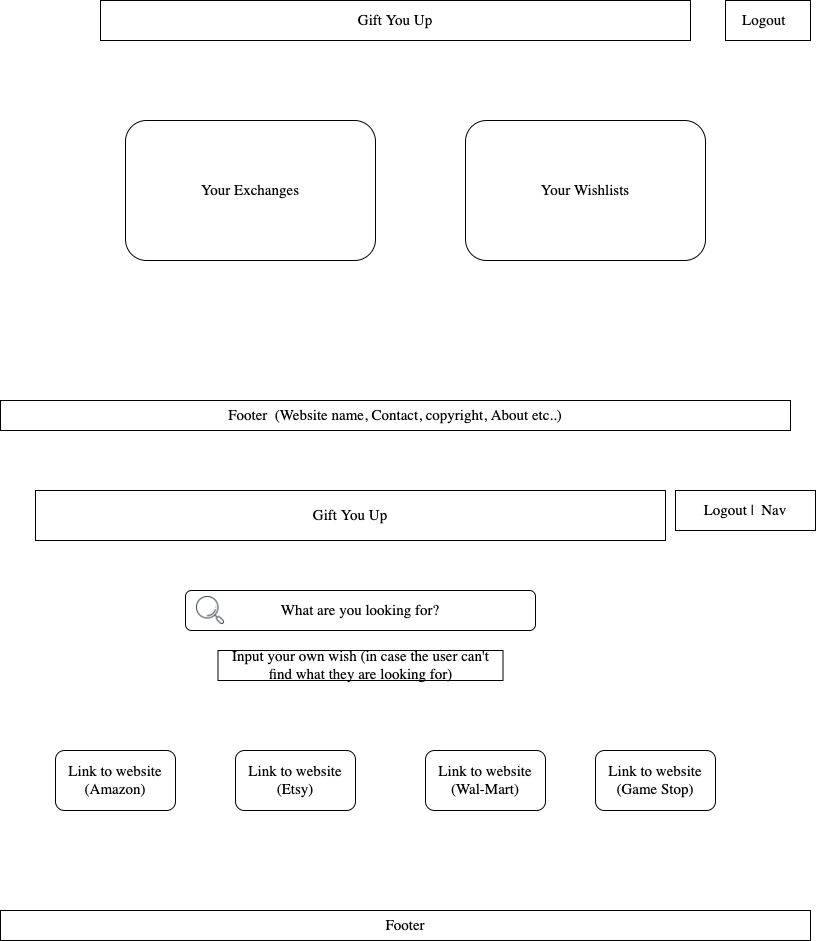

The diagram above was exported from draw.io. Its source (the exported page's mxGraphModel, read from the mxfile embedded in the PNG):
<mxGraphModel dx="866" dy="1500" grid="1" gridSize="10" guides="1" tooltips="1" connect="1" arrows="1" fold="1" page="1" pageScale="1" pageWidth="850" pageHeight="1100" math="0" shadow="0">
  <root>
    <mxCell id="0" />
    <mxCell id="1" parent="0" />
    <mxCell id="Q__1_aiJ31kDvxmPAauL-2" value="Gift You Up" style="rounded=0;whiteSpace=wrap;html=1;fontFamily=Lucida Console;fontSize=15;" parent="1" vertex="1">
      <mxGeometry x="125" y="-1080" width="590" height="40" as="geometry" />
    </mxCell>
    <mxCell id="Q__1_aiJ31kDvxmPAauL-3" value="Logout&amp;nbsp;&amp;nbsp;" style="rounded=0;whiteSpace=wrap;html=1;fontFamily=Lucida Console;fontSize=15;" parent="1" vertex="1">
      <mxGeometry x="750" y="-1080" width="85" height="40" as="geometry" />
    </mxCell>
    <mxCell id="Q__1_aiJ31kDvxmPAauL-4" value="Your Exchanges" style="rounded=1;whiteSpace=wrap;html=1;fontFamily=Lucida Console;fontSize=15;" parent="1" vertex="1">
      <mxGeometry x="150" y="-960" width="250" height="140" as="geometry" />
    </mxCell>
    <mxCell id="Q__1_aiJ31kDvxmPAauL-5" value="Your Wishlists" style="rounded=1;whiteSpace=wrap;html=1;fontFamily=Lucida Console;fontSize=15;" parent="1" vertex="1">
      <mxGeometry x="490" y="-960" width="240" height="140" as="geometry" />
    </mxCell>
    <mxCell id="Q__1_aiJ31kDvxmPAauL-6" value="Footer&amp;nbsp; (Website name, Contact, copyright, About etc..)" style="rounded=0;whiteSpace=wrap;html=1;fontFamily=Lucida Console;fontSize=15;" parent="1" vertex="1">
      <mxGeometry x="25" y="-680" width="790" height="30" as="geometry" />
    </mxCell>
    <mxCell id="Q__1_aiJ31kDvxmPAauL-7" value="Gift You Up" style="rounded=0;whiteSpace=wrap;html=1;fontFamily=Lucida Console;fontSize=15;" parent="1" vertex="1">
      <mxGeometry x="60" y="-590" width="630" height="50" as="geometry" />
    </mxCell>
    <mxCell id="Q__1_aiJ31kDvxmPAauL-8" value="Logout |&amp;nbsp; Nav" style="rounded=0;whiteSpace=wrap;html=1;fontFamily=Lucida Console;fontSize=15;" parent="1" vertex="1">
      <mxGeometry x="700" y="-590" width="140" height="40" as="geometry" />
    </mxCell>
    <mxCell id="Q__1_aiJ31kDvxmPAauL-9" value="What are you looking for?" style="rounded=1;whiteSpace=wrap;html=1;fontFamily=Lucida Console;fontSize=15;" parent="1" vertex="1">
      <mxGeometry x="210" y="-490" width="350" height="40" as="geometry" />
    </mxCell>
    <mxCell id="Q__1_aiJ31kDvxmPAauL-10" value="" style="shape=image;html=1;verticalAlign=top;verticalLabelPosition=bottom;labelBackgroundColor=#ffffff;imageAspect=0;aspect=fixed;image=https://cdn1.iconfinder.com/data/icons/seo-and-web-development-6/32/development_search_magnifier_magnifying_glass_loupe-67-128.png;fontFamily=Lucida Console;fontSize=15;" parent="1" vertex="1">
      <mxGeometry x="220" y="-485" width="30" height="30" as="geometry" />
    </mxCell>
    <mxCell id="Q__1_aiJ31kDvxmPAauL-12" value="Input your own wish (in case the user can't find what they are looking for)" style="rounded=0;whiteSpace=wrap;html=1;fontFamily=Lucida Console;fontSize=15;" parent="1" vertex="1">
      <mxGeometry x="242.5" y="-430" width="285" height="30" as="geometry" />
    </mxCell>
    <mxCell id="Q__1_aiJ31kDvxmPAauL-13" value="Link to website (Amazon)" style="rounded=1;whiteSpace=wrap;html=1;fontFamily=Lucida Console;fontSize=15;" parent="1" vertex="1">
      <mxGeometry x="80" y="-330" width="120" height="60" as="geometry" />
    </mxCell>
    <mxCell id="Q__1_aiJ31kDvxmPAauL-14" value="Link to website&lt;br&gt;(Etsy)" style="rounded=1;whiteSpace=wrap;html=1;fontFamily=Lucida Console;fontSize=15;" parent="1" vertex="1">
      <mxGeometry x="260" y="-330" width="120" height="60" as="geometry" />
    </mxCell>
    <mxCell id="Q__1_aiJ31kDvxmPAauL-15" value="Link to website&lt;br&gt;(Wal-Mart)" style="rounded=1;whiteSpace=wrap;html=1;fontFamily=Lucida Console;fontSize=15;" parent="1" vertex="1">
      <mxGeometry x="450" y="-330" width="120" height="60" as="geometry" />
    </mxCell>
    <mxCell id="Q__1_aiJ31kDvxmPAauL-16" value="Link to website&lt;br&gt;(Game Stop)" style="rounded=1;whiteSpace=wrap;html=1;fontFamily=Lucida Console;fontSize=15;" parent="1" vertex="1">
      <mxGeometry x="620" y="-330" width="120" height="60" as="geometry" />
    </mxCell>
    <mxCell id="Q__1_aiJ31kDvxmPAauL-17" value="Footer" style="rounded=0;whiteSpace=wrap;html=1;fontFamily=Lucida Console;fontSize=15;" parent="1" vertex="1">
      <mxGeometry x="25" y="-170" width="810" height="30" as="geometry" />
    </mxCell>
  </root>
</mxGraphModel>